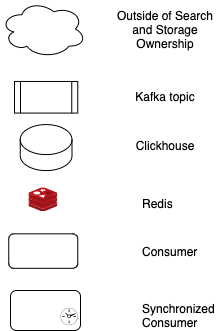

The diagram above was exported from draw.io. Its source (the exported page's mxGraphModel, read from the mxfile embedded in the PNG):
<mxGraphModel dx="815" dy="487" grid="1" gridSize="10" guides="1" tooltips="1" connect="1" arrows="1" fold="1" page="1" pageScale="1" pageWidth="850" pageHeight="1100" math="0" shadow="0">
  <root>
    <mxCell id="lpphhDwT7Ilth_waowai-0" />
    <mxCell id="lpphhDwT7Ilth_waowai-1" parent="lpphhDwT7Ilth_waowai-0" />
    <mxCell id="Swrj-XXc9f8GV4fVr3K4-0" value="" style="group;container=1;" vertex="1" connectable="0" parent="lpphhDwT7Ilth_waowai-1">
      <mxGeometry x="88.25" y="120.96000000000004" width="69" height="186.87" as="geometry" />
    </mxCell>
    <mxCell id="Swrj-XXc9f8GV4fVr3K4-1" value="" style="shape=process;whiteSpace=wrap;html=1;backgroundOutline=1;" vertex="1" parent="Swrj-XXc9f8GV4fVr3K4-0">
      <mxGeometry x="5.749999999999999" width="63.25" height="31.62415384615385" as="geometry" />
    </mxCell>
    <mxCell id="Swrj-XXc9f8GV4fVr3K4-2" value="" style="shape=cylinder3;whiteSpace=wrap;html=1;boundedLbl=1;backgroundOutline=1;size=15;" vertex="1" parent="Swrj-XXc9f8GV4fVr3K4-0">
      <mxGeometry x="11.5" y="43.12" width="51.75" height="46" as="geometry" />
    </mxCell>
    <mxCell id="Swrj-XXc9f8GV4fVr3K4-3" value="" style="sketch=0;aspect=fixed;html=1;points=[];align=center;image;fontSize=12;image=img/lib/mscae/Cache_Redis_Product.svg;" vertex="1" parent="Swrj-XXc9f8GV4fVr3K4-0">
      <mxGeometry x="20.124999999999996" y="106.37215384615385" width="28.74917174135702" height="24.149304262739896" as="geometry" />
    </mxCell>
    <mxCell id="Swrj-XXc9f8GV4fVr3K4-4" value="" style="rounded=1;whiteSpace=wrap;html=1;" vertex="1" parent="Swrj-XXc9f8GV4fVr3K4-0">
      <mxGeometry y="152.37092307692308" width="69" height="34.49907692307693" as="geometry" />
    </mxCell>
    <mxCell id="Swrj-XXc9f8GV4fVr3K4-5" value="" style="ellipse;shape=cloud;whiteSpace=wrap;html=1;" vertex="1" parent="lpphhDwT7Ilth_waowai-1">
      <mxGeometry x="80" y="40" width="85.5" height="57" as="geometry" />
    </mxCell>
    <mxCell id="Swrj-XXc9f8GV4fVr3K4-6" value="Outside of Search and Storage Ownership" style="text;html=1;strokeColor=none;fillColor=none;align=center;verticalAlign=middle;whiteSpace=wrap;rounded=0;" vertex="1" parent="lpphhDwT7Ilth_waowai-1">
      <mxGeometry x="190" y="53.5" width="110" height="30" as="geometry" />
    </mxCell>
    <mxCell id="Swrj-XXc9f8GV4fVr3K4-7" value="Kafka topic" style="text;html=1;strokeColor=none;fillColor=none;align=center;verticalAlign=middle;whiteSpace=wrap;rounded=0;" vertex="1" parent="lpphhDwT7Ilth_waowai-1">
      <mxGeometry x="190" y="120.96000000000001" width="110" height="30" as="geometry" />
    </mxCell>
    <mxCell id="Swrj-XXc9f8GV4fVr3K4-8" value="Clickhouse" style="text;html=1;strokeColor=none;fillColor=none;align=center;verticalAlign=middle;whiteSpace=wrap;rounded=0;" vertex="1" parent="lpphhDwT7Ilth_waowai-1">
      <mxGeometry x="190" y="170" width="110" height="30" as="geometry" />
    </mxCell>
    <UserObject label="Redis" link="https://getsentry.github.io/snuba/architecture/overview.html#snuba-within-a-sentry-deployment" id="_Oyu5TSLeFXzSk4Cz_f5-0">
      <mxCell style="text;whiteSpace=wrap;html=1;" vertex="1" parent="lpphhDwT7Ilth_waowai-1">
        <mxGeometry x="220" y="230" width="50" height="30" as="geometry" />
      </mxCell>
    </UserObject>
    <UserObject label="Consumer" link="https://getsentry.github.io/snuba/architecture/overview.html#snuba-within-a-sentry-deployment" id="_Oyu5TSLeFXzSk4Cz_f5-1">
      <mxCell style="text;whiteSpace=wrap;html=1;" vertex="1" parent="lpphhDwT7Ilth_waowai-1">
        <mxGeometry x="220" y="277.83" width="50" height="30" as="geometry" />
      </mxCell>
    </UserObject>
    <mxCell id="C2QKuxpWcLf1nwqWY9bz-3" value="" style="group" vertex="1" connectable="0" parent="lpphhDwT7Ilth_waowai-1">
      <mxGeometry x="90" y="330" width="70" height="40" as="geometry" />
    </mxCell>
    <mxCell id="C2QKuxpWcLf1nwqWY9bz-4" value="" style="rounded=1;whiteSpace=wrap;html=1;" vertex="1" parent="C2QKuxpWcLf1nwqWY9bz-3">
      <mxGeometry width="70" height="40" as="geometry" />
    </mxCell>
    <mxCell id="C2QKuxpWcLf1nwqWY9bz-5" value="" style="sketch=0;points=[[0.5,0,0],[1,0.5,0],[0.5,1,0],[0,0.5,0],[0.145,0.145,0],[0.8555,0.145,0],[0.855,0.8555,0],[0.145,0.855,0]];verticalLabelPosition=bottom;html=1;verticalAlign=top;aspect=fixed;align=center;pointerEvents=1;shape=mxgraph.cisco19.rect;prIcon=clock;" vertex="1" parent="C2QKuxpWcLf1nwqWY9bz-3">
      <mxGeometry x="50" y="17.5" width="17.17" height="17.17" as="geometry" />
    </mxCell>
    <UserObject label="Synchronized &lt;br&gt;Consumer" link="https://getsentry.github.io/snuba/architecture/overview.html#snuba-within-a-sentry-deployment" id="C2QKuxpWcLf1nwqWY9bz-6">
      <mxCell style="text;whiteSpace=wrap;html=1;" vertex="1" parent="lpphhDwT7Ilth_waowai-1">
        <mxGeometry x="220" y="335" width="50" height="30" as="geometry" />
      </mxCell>
    </UserObject>
  </root>
</mxGraphModel>